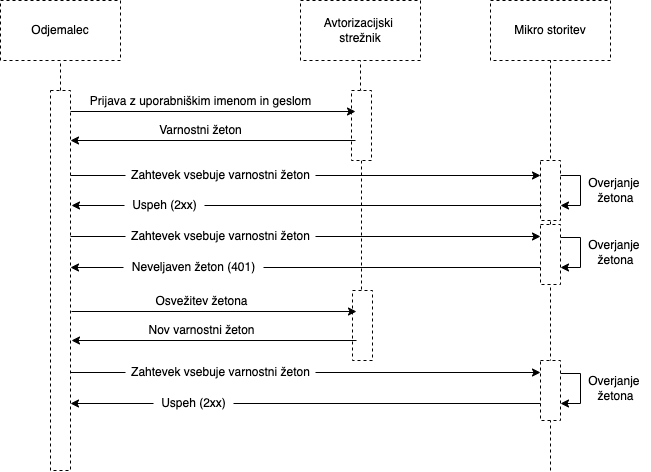

The diagram above was exported from draw.io. Its source (the exported page's mxGraphModel, read from the mxfile embedded in the PNG):
<mxGraphModel dx="2049" dy="1617" grid="1" gridSize="10" guides="1" tooltips="1" connect="1" arrows="1" fold="1" page="1" pageScale="1" pageWidth="850" pageHeight="1100" math="0" shadow="0">
  <root>
    <mxCell id="L64NKzN4TXVZsdxcBHuP-0" />
    <mxCell id="L64NKzN4TXVZsdxcBHuP-1" parent="L64NKzN4TXVZsdxcBHuP-0" />
    <mxCell id="L64NKzN4TXVZsdxcBHuP-2" value="Odjemalec" style="rounded=0;whiteSpace=wrap;html=1;dashed=1;fontColor=#000000;strokeColor=#000000;" vertex="1" parent="L64NKzN4TXVZsdxcBHuP-1">
      <mxGeometry x="60" y="40" width="120" height="60" as="geometry" />
    </mxCell>
    <mxCell id="L64NKzN4TXVZsdxcBHuP-3" value="Avtorizacijski&amp;nbsp;&lt;br&gt;strežnik" style="rounded=0;whiteSpace=wrap;html=1;dashed=1;fontColor=#000000;strokeColor=#000000;" vertex="1" parent="L64NKzN4TXVZsdxcBHuP-1">
      <mxGeometry x="360" y="40" width="120" height="60" as="geometry" />
    </mxCell>
    <mxCell id="L64NKzN4TXVZsdxcBHuP-4" value="Mikro storitev" style="rounded=0;whiteSpace=wrap;html=1;dashed=1;fontColor=#000000;strokeColor=#000000;" vertex="1" parent="L64NKzN4TXVZsdxcBHuP-1">
      <mxGeometry x="550" y="40" width="120" height="60" as="geometry" />
    </mxCell>
    <mxCell id="L64NKzN4TXVZsdxcBHuP-22" style="edgeStyle=orthogonalEdgeStyle;rounded=0;orthogonalLoop=1;jettySize=auto;html=1;exitX=0.5;exitY=0;exitDx=0;exitDy=0;entryX=0.5;entryY=1;entryDx=0;entryDy=0;fontColor=#000000;startArrow=none;startFill=0;endArrow=none;endFill=0;strokeColor=default;elbow=vertical;dashed=1;" edge="1" parent="L64NKzN4TXVZsdxcBHuP-1" source="L64NKzN4TXVZsdxcBHuP-5" target="L64NKzN4TXVZsdxcBHuP-2">
      <mxGeometry relative="1" as="geometry" />
    </mxCell>
    <mxCell id="L64NKzN4TXVZsdxcBHuP-5" value="" style="rounded=0;whiteSpace=wrap;html=1;dashed=1;fontColor=#000000;strokeColor=#000000;" vertex="1" parent="L64NKzN4TXVZsdxcBHuP-1">
      <mxGeometry x="110" y="130" width="20" height="380" as="geometry" />
    </mxCell>
    <mxCell id="L64NKzN4TXVZsdxcBHuP-21" style="edgeStyle=orthogonalEdgeStyle;rounded=0;orthogonalLoop=1;jettySize=auto;html=1;exitX=0.5;exitY=0;exitDx=0;exitDy=0;entryX=0.5;entryY=1;entryDx=0;entryDy=0;fontColor=#000000;startArrow=none;startFill=0;endArrow=none;endFill=0;strokeColor=default;elbow=vertical;dashed=1;" edge="1" parent="L64NKzN4TXVZsdxcBHuP-1" source="L64NKzN4TXVZsdxcBHuP-7" target="L64NKzN4TXVZsdxcBHuP-3">
      <mxGeometry relative="1" as="geometry" />
    </mxCell>
    <mxCell id="L64NKzN4TXVZsdxcBHuP-24" style="edgeStyle=orthogonalEdgeStyle;rounded=0;orthogonalLoop=1;jettySize=auto;html=1;exitX=0.5;exitY=1;exitDx=0;exitDy=0;dashed=1;fontColor=#000000;startArrow=none;startFill=0;endArrow=none;endFill=0;strokeColor=default;elbow=vertical;" edge="1" parent="L64NKzN4TXVZsdxcBHuP-1" source="L64NKzN4TXVZsdxcBHuP-7">
      <mxGeometry relative="1" as="geometry">
        <mxPoint x="421" y="360" as="targetPoint" />
      </mxGeometry>
    </mxCell>
    <mxCell id="L64NKzN4TXVZsdxcBHuP-7" value="" style="rounded=0;whiteSpace=wrap;html=1;dashed=1;fontColor=#000000;strokeColor=#000000;" vertex="1" parent="L64NKzN4TXVZsdxcBHuP-1">
      <mxGeometry x="411" y="130" width="20" height="70" as="geometry" />
    </mxCell>
    <mxCell id="L64NKzN4TXVZsdxcBHuP-23" style="edgeStyle=orthogonalEdgeStyle;rounded=0;orthogonalLoop=1;jettySize=auto;html=1;dashed=1;fontColor=#000000;startArrow=none;startFill=0;endArrow=none;endFill=0;strokeColor=default;elbow=vertical;" edge="1" parent="L64NKzN4TXVZsdxcBHuP-1" target="L64NKzN4TXVZsdxcBHuP-4">
      <mxGeometry relative="1" as="geometry">
        <mxPoint x="610" y="510" as="sourcePoint" />
      </mxGeometry>
    </mxCell>
    <mxCell id="L64NKzN4TXVZsdxcBHuP-9" value="" style="rounded=0;whiteSpace=wrap;html=1;dashed=1;fontColor=#000000;strokeColor=#000000;" vertex="1" parent="L64NKzN4TXVZsdxcBHuP-1">
      <mxGeometry x="600" y="200" width="20" height="60" as="geometry" />
    </mxCell>
    <mxCell id="L64NKzN4TXVZsdxcBHuP-17" style="edgeStyle=orthogonalEdgeStyle;rounded=0;orthogonalLoop=1;jettySize=auto;html=1;exitX=1;exitY=0.25;exitDx=0;exitDy=0;entryX=1;entryY=0.75;entryDx=0;entryDy=0;fontColor=#000000;startArrow=none;startFill=0;endArrow=classic;endFill=1;strokeColor=default;elbow=vertical;" edge="1" parent="L64NKzN4TXVZsdxcBHuP-1" source="L64NKzN4TXVZsdxcBHuP-9" target="L64NKzN4TXVZsdxcBHuP-9">
      <mxGeometry relative="1" as="geometry">
        <Array as="points">
          <mxPoint x="640" y="215" />
          <mxPoint x="640" y="245" />
        </Array>
      </mxGeometry>
    </mxCell>
    <mxCell id="L64NKzN4TXVZsdxcBHuP-18" value="Overjanje &lt;br&gt;žetona" style="text;html=1;align=center;verticalAlign=middle;resizable=0;points=[];autosize=1;strokeColor=none;fillColor=none;fontColor=#000000;" vertex="1" parent="L64NKzN4TXVZsdxcBHuP-1">
      <mxGeometry x="640" y="215" width="70" height="30" as="geometry" />
    </mxCell>
    <mxCell id="L64NKzN4TXVZsdxcBHuP-27" style="edgeStyle=orthogonalEdgeStyle;rounded=0;orthogonalLoop=1;jettySize=auto;html=1;exitX=1;exitY=0.25;exitDx=0;exitDy=0;entryX=1;entryY=0.75;entryDx=0;entryDy=0;fontColor=#000000;startArrow=none;startFill=0;endArrow=classic;endFill=1;strokeColor=default;elbow=vertical;" edge="1" parent="L64NKzN4TXVZsdxcBHuP-1">
      <mxGeometry relative="1" as="geometry">
        <mxPoint x="620" y="277" as="sourcePoint" />
        <mxPoint x="620" y="307" as="targetPoint" />
        <Array as="points">
          <mxPoint x="640" y="277" />
          <mxPoint x="640" y="307" />
        </Array>
      </mxGeometry>
    </mxCell>
    <mxCell id="L64NKzN4TXVZsdxcBHuP-28" value="Overjanje &lt;br&gt;žetona" style="text;html=1;align=center;verticalAlign=middle;resizable=0;points=[];autosize=1;strokeColor=none;fillColor=none;fontColor=#000000;" vertex="1" parent="L64NKzN4TXVZsdxcBHuP-1">
      <mxGeometry x="640" y="277" width="70" height="30" as="geometry" />
    </mxCell>
    <mxCell id="L64NKzN4TXVZsdxcBHuP-29" value="" style="rounded=0;whiteSpace=wrap;html=1;dashed=1;fontColor=#000000;strokeColor=#000000;" vertex="1" parent="L64NKzN4TXVZsdxcBHuP-1">
      <mxGeometry x="600" y="264" width="20" height="60" as="geometry" />
    </mxCell>
    <mxCell id="L64NKzN4TXVZsdxcBHuP-32" value="" style="group" vertex="1" connectable="0" parent="L64NKzN4TXVZsdxcBHuP-1">
      <mxGeometry x="130" y="205" width="470" height="20" as="geometry" />
    </mxCell>
    <mxCell id="L64NKzN4TXVZsdxcBHuP-8" value="" style="endArrow=classic;startArrow=none;html=1;rounded=0;fontColor=#000000;strokeColor=default;elbow=vertical;entryX=0;entryY=0.5;entryDx=0;entryDy=0;" edge="1" parent="L64NKzN4TXVZsdxcBHuP-32" source="L64NKzN4TXVZsdxcBHuP-12">
      <mxGeometry width="100" height="100" relative="1" as="geometry">
        <mxPoint y="10" as="sourcePoint" />
        <mxPoint x="470" y="10" as="targetPoint" />
      </mxGeometry>
    </mxCell>
    <mxCell id="L64NKzN4TXVZsdxcBHuP-12" value="Zahtevek vsebuje varnostni žeton" style="text;html=1;align=center;verticalAlign=middle;resizable=0;points=[];autosize=1;strokeColor=none;fillColor=none;fontColor=#000000;" vertex="1" parent="L64NKzN4TXVZsdxcBHuP-32">
      <mxGeometry x="55" width="190" height="20" as="geometry" />
    </mxCell>
    <mxCell id="L64NKzN4TXVZsdxcBHuP-31" value="" style="endArrow=none;startArrow=none;html=1;rounded=0;fontColor=#000000;strokeColor=default;elbow=vertical;entryX=0;entryY=0.5;entryDx=0;entryDy=0;startFill=0;" edge="1" parent="L64NKzN4TXVZsdxcBHuP-32" target="L64NKzN4TXVZsdxcBHuP-12">
      <mxGeometry width="100" height="100" relative="1" as="geometry">
        <mxPoint y="10" as="sourcePoint" />
        <mxPoint x="470" y="10" as="targetPoint" />
      </mxGeometry>
    </mxCell>
    <mxCell id="L64NKzN4TXVZsdxcBHuP-33" value="" style="group" vertex="1" connectable="0" parent="L64NKzN4TXVZsdxcBHuP-1">
      <mxGeometry x="131" y="235" width="470" height="20" as="geometry" />
    </mxCell>
    <mxCell id="L64NKzN4TXVZsdxcBHuP-34" value="" style="endArrow=none;startArrow=none;html=1;rounded=0;fontColor=#000000;strokeColor=default;elbow=vertical;entryX=0;entryY=0.5;entryDx=0;entryDy=0;endFill=0;" edge="1" parent="L64NKzN4TXVZsdxcBHuP-33" source="L64NKzN4TXVZsdxcBHuP-35">
      <mxGeometry width="100" height="100" relative="1" as="geometry">
        <mxPoint y="10" as="sourcePoint" />
        <mxPoint x="470" y="10" as="targetPoint" />
      </mxGeometry>
    </mxCell>
    <mxCell id="L64NKzN4TXVZsdxcBHuP-35" value="Uspeh (2xx)" style="text;html=1;align=center;verticalAlign=middle;resizable=0;points=[];autosize=1;strokeColor=none;fillColor=none;fontColor=#000000;" vertex="1" parent="L64NKzN4TXVZsdxcBHuP-33">
      <mxGeometry x="53" width="80" height="20" as="geometry" />
    </mxCell>
    <mxCell id="L64NKzN4TXVZsdxcBHuP-36" value="" style="endArrow=none;startArrow=classic;html=1;rounded=0;fontColor=#000000;strokeColor=default;elbow=vertical;entryX=0;entryY=0.5;entryDx=0;entryDy=0;" edge="1" parent="L64NKzN4TXVZsdxcBHuP-33" target="L64NKzN4TXVZsdxcBHuP-35">
      <mxGeometry width="100" height="100" relative="1" as="geometry">
        <mxPoint y="10" as="sourcePoint" />
        <mxPoint x="470" y="10" as="targetPoint" />
      </mxGeometry>
    </mxCell>
    <mxCell id="L64NKzN4TXVZsdxcBHuP-37" value="" style="group" vertex="1" connectable="0" parent="L64NKzN4TXVZsdxcBHuP-1">
      <mxGeometry x="130" y="266" width="470" height="20" as="geometry" />
    </mxCell>
    <mxCell id="L64NKzN4TXVZsdxcBHuP-38" value="" style="endArrow=classic;startArrow=none;html=1;rounded=0;fontColor=#000000;strokeColor=default;elbow=vertical;entryX=0;entryY=0.5;entryDx=0;entryDy=0;" edge="1" parent="L64NKzN4TXVZsdxcBHuP-37" source="L64NKzN4TXVZsdxcBHuP-39">
      <mxGeometry width="100" height="100" relative="1" as="geometry">
        <mxPoint y="10" as="sourcePoint" />
        <mxPoint x="470" y="10" as="targetPoint" />
      </mxGeometry>
    </mxCell>
    <mxCell id="L64NKzN4TXVZsdxcBHuP-39" value="Zahtevek vsebuje varnostni žeton" style="text;html=1;align=center;verticalAlign=middle;resizable=0;points=[];autosize=1;strokeColor=none;fillColor=none;fontColor=#000000;" vertex="1" parent="L64NKzN4TXVZsdxcBHuP-37">
      <mxGeometry x="55" width="190" height="20" as="geometry" />
    </mxCell>
    <mxCell id="L64NKzN4TXVZsdxcBHuP-40" value="" style="endArrow=none;startArrow=none;html=1;rounded=0;fontColor=#000000;strokeColor=default;elbow=vertical;entryX=0;entryY=0.5;entryDx=0;entryDy=0;startFill=0;" edge="1" parent="L64NKzN4TXVZsdxcBHuP-37" target="L64NKzN4TXVZsdxcBHuP-39">
      <mxGeometry width="100" height="100" relative="1" as="geometry">
        <mxPoint y="10" as="sourcePoint" />
        <mxPoint x="470" y="10" as="targetPoint" />
      </mxGeometry>
    </mxCell>
    <mxCell id="L64NKzN4TXVZsdxcBHuP-42" value="" style="group" vertex="1" connectable="0" parent="L64NKzN4TXVZsdxcBHuP-1">
      <mxGeometry x="130" y="297" width="470" height="20" as="geometry" />
    </mxCell>
    <mxCell id="L64NKzN4TXVZsdxcBHuP-43" value="" style="endArrow=none;startArrow=none;html=1;rounded=0;fontColor=#000000;strokeColor=default;elbow=vertical;entryX=0;entryY=0.5;entryDx=0;entryDy=0;endFill=0;" edge="1" parent="L64NKzN4TXVZsdxcBHuP-42" source="L64NKzN4TXVZsdxcBHuP-44">
      <mxGeometry width="100" height="100" relative="1" as="geometry">
        <mxPoint y="10" as="sourcePoint" />
        <mxPoint x="470" y="10" as="targetPoint" />
      </mxGeometry>
    </mxCell>
    <mxCell id="L64NKzN4TXVZsdxcBHuP-44" value="Neveljaven žeton (401)" style="text;html=1;align=center;verticalAlign=middle;resizable=0;points=[];autosize=1;strokeColor=none;fillColor=none;fontColor=#000000;" vertex="1" parent="L64NKzN4TXVZsdxcBHuP-42">
      <mxGeometry x="53" width="140" height="20" as="geometry" />
    </mxCell>
    <mxCell id="L64NKzN4TXVZsdxcBHuP-45" value="" style="endArrow=none;startArrow=classic;html=1;rounded=0;fontColor=#000000;strokeColor=default;elbow=vertical;entryX=0;entryY=0.5;entryDx=0;entryDy=0;" edge="1" parent="L64NKzN4TXVZsdxcBHuP-42" target="L64NKzN4TXVZsdxcBHuP-44">
      <mxGeometry width="100" height="100" relative="1" as="geometry">
        <mxPoint y="10" as="sourcePoint" />
        <mxPoint x="470" y="10" as="targetPoint" />
      </mxGeometry>
    </mxCell>
    <mxCell id="L64NKzN4TXVZsdxcBHuP-46" value="" style="group" vertex="1" connectable="0" parent="L64NKzN4TXVZsdxcBHuP-1">
      <mxGeometry x="130" y="160" width="285" height="20.00999999999999" as="geometry" />
    </mxCell>
    <mxCell id="L64NKzN4TXVZsdxcBHuP-11" value="" style="endArrow=none;html=1;rounded=0;fontColor=#000000;strokeColor=default;elbow=vertical;entryX=0;entryY=0.143;entryDx=0;entryDy=0;entryPerimeter=0;endFill=0;startArrow=classic;startFill=1;" edge="1" parent="L64NKzN4TXVZsdxcBHuP-46">
      <mxGeometry width="50" height="50" relative="1" as="geometry">
        <mxPoint y="20" as="sourcePoint" />
        <mxPoint x="285" y="20.00999999999999" as="targetPoint" />
      </mxGeometry>
    </mxCell>
    <mxCell id="L64NKzN4TXVZsdxcBHuP-16" value="Varnostni žeton" style="text;html=1;align=center;verticalAlign=middle;resizable=0;points=[];autosize=1;strokeColor=none;fillColor=none;fontColor=#000000;" vertex="1" parent="L64NKzN4TXVZsdxcBHuP-46">
      <mxGeometry x="80" width="100" height="20" as="geometry" />
    </mxCell>
    <mxCell id="L64NKzN4TXVZsdxcBHuP-47" value="" style="group" vertex="1" connectable="0" parent="L64NKzN4TXVZsdxcBHuP-1">
      <mxGeometry x="130" y="131" width="285" height="20.00999999999999" as="geometry" />
    </mxCell>
    <mxCell id="L64NKzN4TXVZsdxcBHuP-10" value="" style="endArrow=classic;html=1;rounded=0;fontColor=#000000;strokeColor=default;elbow=vertical;entryX=0;entryY=0.143;entryDx=0;entryDy=0;entryPerimeter=0;" edge="1" parent="L64NKzN4TXVZsdxcBHuP-47">
      <mxGeometry width="50" height="50" relative="1" as="geometry">
        <mxPoint y="20" as="sourcePoint" />
        <mxPoint x="285" y="20.00999999999999" as="targetPoint" />
      </mxGeometry>
    </mxCell>
    <mxCell id="L64NKzN4TXVZsdxcBHuP-15" value="Prijava z uporabniškim imenom in geslom" style="text;html=1;align=center;verticalAlign=middle;resizable=0;points=[];autosize=1;strokeColor=none;fillColor=none;fontColor=#000000;" vertex="1" parent="L64NKzN4TXVZsdxcBHuP-47">
      <mxGeometry x="10" width="240" height="20" as="geometry" />
    </mxCell>
    <mxCell id="L64NKzN4TXVZsdxcBHuP-55" value="" style="rounded=0;whiteSpace=wrap;html=1;dashed=1;fontColor=#000000;strokeColor=#000000;" vertex="1" parent="L64NKzN4TXVZsdxcBHuP-1">
      <mxGeometry x="412" y="330" width="20" height="70" as="geometry" />
    </mxCell>
    <mxCell id="L64NKzN4TXVZsdxcBHuP-56" value="" style="group" vertex="1" connectable="0" parent="L64NKzN4TXVZsdxcBHuP-1">
      <mxGeometry x="131" y="360" width="285" height="20.00999999999999" as="geometry" />
    </mxCell>
    <mxCell id="L64NKzN4TXVZsdxcBHuP-57" value="" style="endArrow=none;html=1;rounded=0;fontColor=#000000;strokeColor=default;elbow=vertical;entryX=0;entryY=0.143;entryDx=0;entryDy=0;entryPerimeter=0;endFill=0;startArrow=classic;startFill=1;" edge="1" parent="L64NKzN4TXVZsdxcBHuP-56">
      <mxGeometry width="50" height="50" relative="1" as="geometry">
        <mxPoint y="20" as="sourcePoint" />
        <mxPoint x="285" y="20.00999999999999" as="targetPoint" />
      </mxGeometry>
    </mxCell>
    <mxCell id="L64NKzN4TXVZsdxcBHuP-58" value="Nov varnostni žeton" style="text;html=1;align=center;verticalAlign=middle;resizable=0;points=[];autosize=1;strokeColor=none;fillColor=none;fontColor=#000000;" vertex="1" parent="L64NKzN4TXVZsdxcBHuP-56">
      <mxGeometry x="70" width="120" height="20" as="geometry" />
    </mxCell>
    <mxCell id="L64NKzN4TXVZsdxcBHuP-59" value="" style="group" vertex="1" connectable="0" parent="L64NKzN4TXVZsdxcBHuP-1">
      <mxGeometry x="131" y="331" width="285" height="20.00999999999999" as="geometry" />
    </mxCell>
    <mxCell id="L64NKzN4TXVZsdxcBHuP-60" value="" style="endArrow=classic;html=1;rounded=0;fontColor=#000000;strokeColor=default;elbow=vertical;entryX=0;entryY=0.143;entryDx=0;entryDy=0;entryPerimeter=0;" edge="1" parent="L64NKzN4TXVZsdxcBHuP-59">
      <mxGeometry width="50" height="50" relative="1" as="geometry">
        <mxPoint y="20" as="sourcePoint" />
        <mxPoint x="285" y="20.00999999999999" as="targetPoint" />
      </mxGeometry>
    </mxCell>
    <mxCell id="L64NKzN4TXVZsdxcBHuP-61" value="Osvežitev žetona" style="text;html=1;align=center;verticalAlign=middle;resizable=0;points=[];autosize=1;strokeColor=none;fillColor=none;fontColor=#000000;" vertex="1" parent="L64NKzN4TXVZsdxcBHuP-59">
      <mxGeometry x="75" width="110" height="20" as="geometry" />
    </mxCell>
    <mxCell id="L64NKzN4TXVZsdxcBHuP-62" style="edgeStyle=orthogonalEdgeStyle;rounded=0;orthogonalLoop=1;jettySize=auto;html=1;exitX=1;exitY=0.25;exitDx=0;exitDy=0;entryX=1;entryY=0.75;entryDx=0;entryDy=0;fontColor=#000000;startArrow=none;startFill=0;endArrow=classic;endFill=1;strokeColor=default;elbow=vertical;" edge="1" parent="L64NKzN4TXVZsdxcBHuP-1">
      <mxGeometry relative="1" as="geometry">
        <mxPoint x="620" y="413" as="sourcePoint" />
        <mxPoint x="620" y="443" as="targetPoint" />
        <Array as="points">
          <mxPoint x="640" y="413" />
          <mxPoint x="640" y="443" />
        </Array>
      </mxGeometry>
    </mxCell>
    <mxCell id="L64NKzN4TXVZsdxcBHuP-63" value="Overjanje &lt;br&gt;žetona" style="text;html=1;align=center;verticalAlign=middle;resizable=0;points=[];autosize=1;strokeColor=none;fillColor=none;fontColor=#000000;" vertex="1" parent="L64NKzN4TXVZsdxcBHuP-1">
      <mxGeometry x="640" y="413" width="70" height="30" as="geometry" />
    </mxCell>
    <mxCell id="L64NKzN4TXVZsdxcBHuP-64" value="" style="rounded=0;whiteSpace=wrap;html=1;dashed=1;fontColor=#000000;strokeColor=#000000;" vertex="1" parent="L64NKzN4TXVZsdxcBHuP-1">
      <mxGeometry x="600" y="400" width="20" height="60" as="geometry" />
    </mxCell>
    <mxCell id="L64NKzN4TXVZsdxcBHuP-65" value="" style="group" vertex="1" connectable="0" parent="L64NKzN4TXVZsdxcBHuP-1">
      <mxGeometry x="130" y="402" width="470" height="20" as="geometry" />
    </mxCell>
    <mxCell id="L64NKzN4TXVZsdxcBHuP-66" value="" style="endArrow=classic;startArrow=none;html=1;rounded=0;fontColor=#000000;strokeColor=default;elbow=vertical;entryX=0;entryY=0.5;entryDx=0;entryDy=0;" edge="1" parent="L64NKzN4TXVZsdxcBHuP-65" source="L64NKzN4TXVZsdxcBHuP-67">
      <mxGeometry width="100" height="100" relative="1" as="geometry">
        <mxPoint y="10" as="sourcePoint" />
        <mxPoint x="470" y="10" as="targetPoint" />
      </mxGeometry>
    </mxCell>
    <mxCell id="L64NKzN4TXVZsdxcBHuP-67" value="Zahtevek vsebuje varnostni žeton" style="text;html=1;align=center;verticalAlign=middle;resizable=0;points=[];autosize=1;strokeColor=none;fillColor=none;fontColor=#000000;" vertex="1" parent="L64NKzN4TXVZsdxcBHuP-65">
      <mxGeometry x="55" width="190" height="20" as="geometry" />
    </mxCell>
    <mxCell id="L64NKzN4TXVZsdxcBHuP-68" value="" style="endArrow=none;startArrow=none;html=1;rounded=0;fontColor=#000000;strokeColor=default;elbow=vertical;entryX=0;entryY=0.5;entryDx=0;entryDy=0;startFill=0;" edge="1" parent="L64NKzN4TXVZsdxcBHuP-65" target="L64NKzN4TXVZsdxcBHuP-67">
      <mxGeometry width="100" height="100" relative="1" as="geometry">
        <mxPoint y="10" as="sourcePoint" />
        <mxPoint x="470" y="10" as="targetPoint" />
      </mxGeometry>
    </mxCell>
    <mxCell id="L64NKzN4TXVZsdxcBHuP-69" value="" style="group" vertex="1" connectable="0" parent="L64NKzN4TXVZsdxcBHuP-1">
      <mxGeometry x="130" y="433" width="470" height="20" as="geometry" />
    </mxCell>
    <mxCell id="L64NKzN4TXVZsdxcBHuP-70" value="" style="endArrow=none;startArrow=none;html=1;rounded=0;fontColor=#000000;strokeColor=default;elbow=vertical;entryX=0;entryY=0.5;entryDx=0;entryDy=0;endFill=0;" edge="1" parent="L64NKzN4TXVZsdxcBHuP-69" source="L64NKzN4TXVZsdxcBHuP-71">
      <mxGeometry width="100" height="100" relative="1" as="geometry">
        <mxPoint y="10" as="sourcePoint" />
        <mxPoint x="470" y="10" as="targetPoint" />
      </mxGeometry>
    </mxCell>
    <mxCell id="L64NKzN4TXVZsdxcBHuP-71" value="Uspeh (2xx)" style="text;html=1;align=center;verticalAlign=middle;resizable=0;points=[];autosize=1;strokeColor=none;fillColor=none;fontColor=#000000;" vertex="1" parent="L64NKzN4TXVZsdxcBHuP-69">
      <mxGeometry x="83" width="80" height="20" as="geometry" />
    </mxCell>
    <mxCell id="L64NKzN4TXVZsdxcBHuP-72" value="" style="endArrow=none;startArrow=classic;html=1;rounded=0;fontColor=#000000;strokeColor=default;elbow=vertical;entryX=0;entryY=0.5;entryDx=0;entryDy=0;" edge="1" parent="L64NKzN4TXVZsdxcBHuP-69" target="L64NKzN4TXVZsdxcBHuP-71">
      <mxGeometry width="100" height="100" relative="1" as="geometry">
        <mxPoint y="10" as="sourcePoint" />
        <mxPoint x="470" y="10" as="targetPoint" />
      </mxGeometry>
    </mxCell>
  </root>
</mxGraphModel>